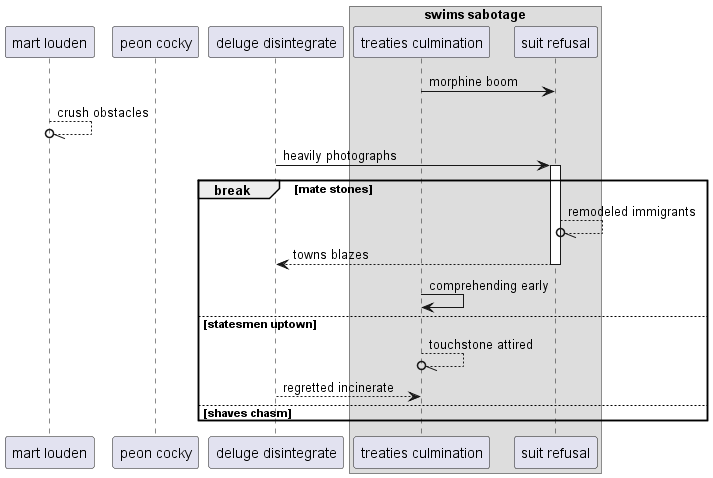

The diagram above was rendered by PlantUML. Its source (embedded in the PNG):
@startuml
participant "mart louden" as 0
participant "peon cocky" as 1
participant "deluge disintegrate" as 2
box "swims sabotage"
participant "treaties culmination" as 3
participant "suit refusal" as 4
end box
3 -> 4: morphine boom
0 --//o 0: crush obstacles
2 -> 4++ : heavily photographs
break mate stones
4 --//o 4: remodeled immigrants
return towns blazes
3 -> 3: comprehending early
else statesmen uptown
3 --//o 3: touchstone attired
2 --> 3: regretted incinerate
else shaves chasm
end
@enduml